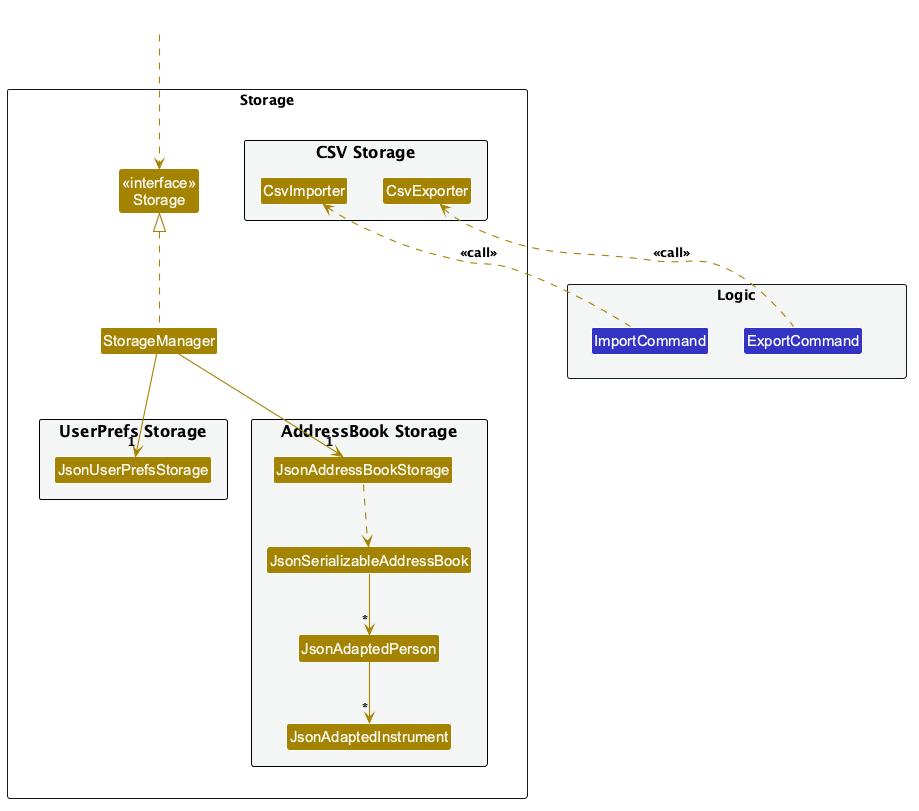

The diagram above was rendered by PlantUML. Its source (embedded in the PNG):
@startuml
!include style.puml
skinparam arrowThickness 1.1
skinparam arrowColor STORAGE_COLOR
skinparam classBackgroundColor STORAGE_COLOR

package Storage as StoragePackage {

Class "<<interface>>\nStorage" as Storage
Class StorageManager

package "UserPrefs Storage" #F4F6F6{
Class JsonUserPrefsStorage
}

package "AddressBook Storage" #F4F6F6{
Class JsonAddressBookStorage
Class JsonSerializableAddressBook
Class JsonAdaptedPerson
Class JsonAdaptedInstrument
}

package "CSV Storage" #F4F6F6{
Class CsvImporter
Class CsvExporter
}

}

package Logic as LogicPackage #F4F6F6 {
Class ImportCommand LOGIC_COLOR
Class ExportCommand LOGIC_COLOR
}

Class HiddenOutside #FFFFFF
HiddenOutside ..> Storage

StorageManager .up.|> Storage
StorageManager -down-> "1" JsonUserPrefsStorage
StorageManager -down-> "1" JsonAddressBookStorage

JsonAddressBookStorage ..> JsonSerializableAddressBook
JsonSerializableAddressBook --> "*" JsonAdaptedPerson
JsonAdaptedPerson --> "*" JsonAdaptedInstrument

ImportCommand .up.> CsvImporter : <<call>>
ExportCommand .up.> CsvExporter : <<call>>

CsvImporter -[hidden]right- CsvExporter
ImportCommand -[hidden]right- ExportCommand
StoragePackage -[hidden]down- LogicPackage

@enduml